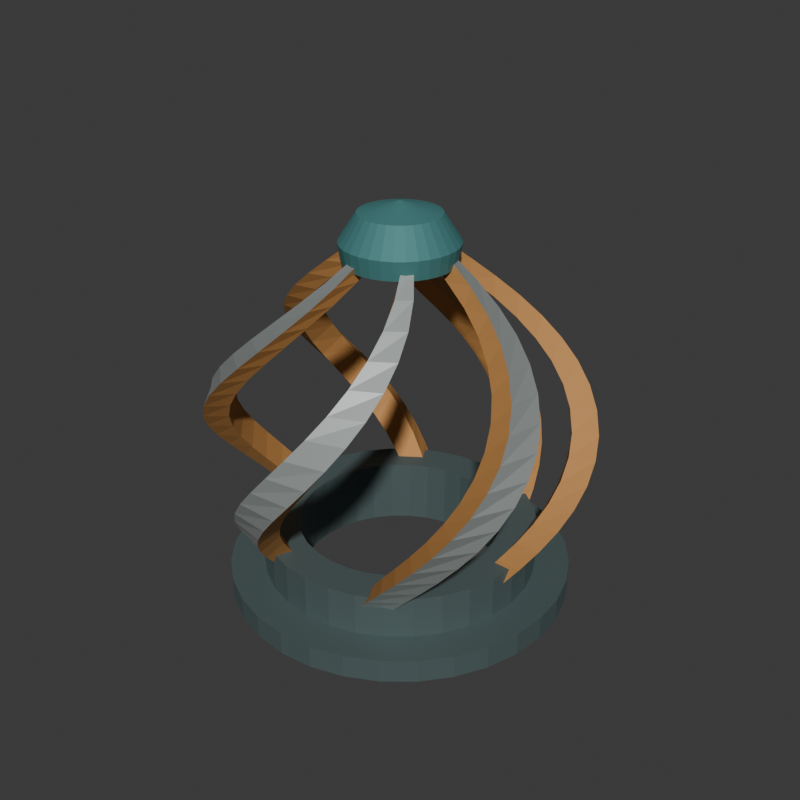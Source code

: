 # Source: source.blend  (saved by Blender 4.3.34; exported with 4.5.12 LTS)
import bpy
from mathutils import Matrix  # noqa: F401  (used for matrix-valued properties, if any)

bpy.ops.wm.read_factory_settings(use_empty=True)
scene = bpy.context.scene
scene.name = 'Scene'

# ---- collections
col_collection = bpy.data.collections.new('Collection'); scene.collection.children.link(col_collection)

# ---- materials (node trees are filled in below, after node groups)
mat_wholeintegralflangeandneckdarksteel = bpy.data.materials.new('WholeIntegralFlangeAndNeckDarkSteel')
mat_wholeintegralflangeandneckdarksteel.diffuse_color = (0.12, 0.17, 0.17, 1.0)
mat_wholesweptcagebladesoxide = bpy.data.materials.new('WholeSweptCageBladesOxide')
mat_wholesweptcagebladesoxide.diffuse_color = (0.52, 0.25, 0.075, 1.0)
mat_wholeouterbladelandssatinsteel = bpy.data.materials.new('WholeOuterBladeLandsSatinSteel')
mat_wholeouterbladelandssatinsteel.diffuse_color = (0.48, 0.52, 0.5, 1.0)
mat_wholeclosednosemutedteal = bpy.data.materials.new('WholeClosedNoseMutedTeal')
mat_wholeclosednosemutedteal.diffuse_color = (0.075, 0.25, 0.25, 1.0)

# ---- material node trees
mat_wholeintegralflangeandneckdarksteel.use_nodes = True; mat_wholeintegralflangeandneckdarksteel.node_tree.nodes.clear()
_N = mat_wholeintegralflangeandneckdarksteel.node_tree.nodes; _L = mat_wholeintegralflangeandneckdarksteel.node_tree.links
n0 = _N.new('ShaderNodeBsdfPrincipled'); n0.name = 'Principled BSDF'; n0.location = (10, 300)
n0.inputs[0].default_value = (0.12, 0.17, 0.17, 1.0)
n0.inputs[1].default_value = 0.51
n0.inputs[2].default_value = 0.68
n1 = _N.new('ShaderNodeOutputMaterial'); n1.name = 'Material Output'; n1.location = (300, 300)
_L.new(n0.outputs[0], n1.inputs[0])
n1.is_active_output = True
mat_wholesweptcagebladesoxide.use_nodes = True; mat_wholesweptcagebladesoxide.node_tree.nodes.clear()
_N = mat_wholesweptcagebladesoxide.node_tree.nodes; _L = mat_wholesweptcagebladesoxide.node_tree.links
n0 = _N.new('ShaderNodeBsdfPrincipled'); n0.name = 'Principled BSDF'; n0.location = (10, 300)
n0.inputs[0].default_value = (0.52, 0.25, 0.075, 1.0)
n0.inputs[1].default_value = 0.28
n0.inputs[2].default_value = 0.71
n1 = _N.new('ShaderNodeOutputMaterial'); n1.name = 'Material Output'; n1.location = (300, 300)
_L.new(n0.outputs[0], n1.inputs[0])
n1.is_active_output = True
mat_wholeouterbladelandssatinsteel.use_nodes = True; mat_wholeouterbladelandssatinsteel.node_tree.nodes.clear()
_N = mat_wholeouterbladelandssatinsteel.node_tree.nodes; _L = mat_wholeouterbladelandssatinsteel.node_tree.links
n0 = _N.new('ShaderNodeBsdfPrincipled'); n0.name = 'Principled BSDF'; n0.location = (10, 300)
n0.inputs[0].default_value = (0.48, 0.52, 0.5, 1.0)
n0.inputs[1].default_value = 0.59
n0.inputs[2].default_value = 0.46
n1 = _N.new('ShaderNodeOutputMaterial'); n1.name = 'Material Output'; n1.location = (300, 300)
_L.new(n0.outputs[0], n1.inputs[0])
n1.is_active_output = True
mat_wholeclosednosemutedteal.use_nodes = True; mat_wholeclosednosemutedteal.node_tree.nodes.clear()
_N = mat_wholeclosednosemutedteal.node_tree.nodes; _L = mat_wholeclosednosemutedteal.node_tree.links
n0 = _N.new('ShaderNodeBsdfPrincipled'); n0.name = 'Principled BSDF'; n0.location = (10, 300)
n0.inputs[0].default_value = (0.075, 0.25, 0.25, 1.0)
n0.inputs[1].default_value = 0.29
n0.inputs[2].default_value = 0.71
n1 = _N.new('ShaderNodeOutputMaterial'); n1.name = 'Material Output'; n1.location = (300, 300)
_L.new(n0.outputs[0], n1.inputs[0])
n1.is_active_output = True

# ---- world
world_world = bpy.data.worlds.new('World'); scene.world = world_world
world_world.use_nodes = True; world_world.node_tree.nodes.clear()
_N = world_world.node_tree.nodes; _L = world_world.node_tree.links
n0 = _N.new('ShaderNodeOutputWorld'); n0.name = 'World Output'; n0.location = (300, 300)
n1 = _N.new('ShaderNodeBackground'); n1.name = 'Background'; n1.location = (10, 300)
n1.inputs[0].default_value = (0.05088, 0.05088, 0.05088, 1.0)
_L.new(n1.outputs[0], n0.inputs[0])
n0.is_active_output = True
world_world.color = (0.05088, 0.05088, 0.05088)
world_world.sun_shadow_jitter_overblur = 0.0

# ---- meshes
me_wholeintegralannularfootflangeandopenneckmesh = bpy.data.meshes.new('WholeIntegralAnnularFootFlangeAndOpenNeckMesh')
me_wholeintegralannularfootflangeandopenneckmesh.from_pydata([(0.65, 0.0, 0.0), (0.6375, 0.1268, 0.0), (0.6005, 0.2487, 0.0), (0.5405, 0.3611, 0.0), (0.4596, 0.4596, 0.0), (0.3611, 0.5405, 0.0), (0.2487, 0.6005, 0.0), (0.1268, 0.6375, 0.0), (3.98e-17, 0.65, 0.0), (-0.1268, 0.6375, 0.0), (-0.2487, 0.6005, 0.0), (-0.3611, 0.5405, 0.0), (-0.4596, 0.4596, 0.0), (-0.5405, 0.3611, 0.0), (-0.6005, 0.2487, 0.0), (-0.6375, 0.1268, 0.0), (-0.65, 7.96e-17, 0.0), (-0.6375, -0.1268, 0.0), (-0.6005, -0.2487, 0.0), (-0.5405, -0.3611, 0.0), (-0.4596, -0.4596, 0.0), (-0.3611, -0.5405, 0.0), (-0.2487, -0.6005, 0.0), (-0.1268, -0.6375, 0.0), (-1.194e-16, -0.65, 0.0), (0.1268, -0.6375, 0.0), (0.2487, -0.6005, 0.0), (0.3611, -0.5405, 0.0), (0.4596, -0.4596, 0.0), (0.5405, -0.3611, 0.0), (0.6005, -0.2487, 0.0), (0.6375, -0.1268, 0.0), (1.1, 0.0, 0.0), (1.079, 0.2146, 0.0), (1.016, 0.421, 0.0), (0.9146, 0.6111, 0.0), (0.7778, 0.7778, 0.0), (0.6111, 0.9146, 0.0), (0.421, 1.016, 0.0), (0.2146, 1.079, 0.0), (6.736e-17, 1.1, 0.0), (-0.2146, 1.079, 0.0), (-0.421, 1.016, 0.0), (-0.6111, 0.9146, 0.0), (-0.7778, 0.7778, 0.0), (-0.9146, 0.6111, 0.0), (-1.016, 0.421, 0.0), (-1.079, 0.2146, 0.0), (-1.1, 1.347e-16, 0.0), (-1.079, -0.2146, 0.0), (-1.016, -0.421, 0.0), (-0.9146, -0.6111, 0.0), (-0.7778, -0.7778, 0.0), (-0.6111, -0.9146, 0.0), (-0.421, -1.016, 0.0), (-0.2146, -1.079, 0.0), (-2.021e-16, -1.1, 0.0), (0.2146, -1.079, 0.0), (0.421, -1.016, 0.0), (0.6111, -0.9146, 0.0), (0.7778, -0.7778, 0.0), (0.9146, -0.6111, 0.0), (1.016, -0.421, 0.0), (1.079, -0.2146, 0.0), (1.1, 0.0, 0.15), (1.079, 0.2146, 0.15), (1.016, 0.421, 0.15), (0.9146, 0.6111, 0.15), (0.7778, 0.7778, 0.15), (0.6111, 0.9146, 0.15), (0.421, 1.016, 0.15), (0.2146, 1.079, 0.15), (6.736e-17, 1.1, 0.15), (-0.2146, 1.079, 0.15), (-0.421, 1.016, 0.15), (-0.6111, 0.9146, 0.15), (-0.7778, 0.7778, 0.15), (-0.9146, 0.6111, 0.15), (-1.016, 0.421, 0.15), (-1.079, 0.2146, 0.15), (-1.1, 1.347e-16, 0.15), (-1.079, -0.2146, 0.15), (-1.016, -0.421, 0.15), (-0.9146, -0.6111, 0.15), (-0.7778, -0.7778, 0.15), (-0.6111, -0.9146, 0.15), (-0.421, -1.016, 0.15), (-0.2146, -1.079, 0.15), (-2.021e-16, -1.1, 0.15), (0.2146, -1.079, 0.15), (0.421, -1.016, 0.15), (0.6111, -0.9146, 0.15), (0.7778, -0.7778, 0.15), (0.9146, -0.6111, 0.15), (1.016, -0.421, 0.15), (1.079, -0.2146, 0.15), (0.88, 0.0, 0.15), (0.8631, 0.1717, 0.15), (0.813, 0.3368, 0.15), (0.7317, 0.4889, 0.15), (0.6223, 0.6223, 0.15), (0.4889, 0.7317, 0.15), (0.3368, 0.813, 0.15), (0.1717, 0.8631, 0.15), (5.388e-17, 0.88, 0.15), (-0.1717, 0.8631, 0.15), (-0.3368, 0.813, 0.15), (-0.4889, 0.7317, 0.15), (-0.6223, 0.6223, 0.15), (-0.7317, 0.4889, 0.15), (-0.813, 0.3368, 0.15), (-0.8631, 0.1717, 0.15), (-0.88, 1.078e-16, 0.15), (-0.8631, -0.1717, 0.15), (-0.813, -0.3368, 0.15), (-0.7317, -0.4889, 0.15), (-0.6223, -0.6223, 0.15), (-0.4889, -0.7317, 0.15), (-0.3368, -0.813, 0.15), (-0.1717, -0.8631, 0.15), (-1.617e-16, -0.88, 0.15), (0.1717, -0.8631, 0.15), (0.3368, -0.813, 0.15), (0.4889, -0.7317, 0.15), (0.6223, -0.6223, 0.15), (0.7317, -0.4889, 0.15), (0.813, -0.3368, 0.15), (0.8631, -0.1717, 0.15), (0.88, 0.0, 0.42), (0.8631, 0.1717, 0.42), (0.813, 0.3368, 0.42), (0.7317, 0.4889, 0.42), (0.6223, 0.6223, 0.42), (0.4889, 0.7317, 0.42), (0.3368, 0.813, 0.42), (0.1717, 0.8631, 0.42), (5.388e-17, 0.88, 0.42), (-0.1717, 0.8631, 0.42), (-0.3368, 0.813, 0.42), (-0.4889, 0.7317, 0.42), (-0.6223, 0.6223, 0.42), (-0.7317, 0.4889, 0.42), (-0.813, 0.3368, 0.42), (-0.8631, 0.1717, 0.42), (-0.88, 1.078e-16, 0.42), (-0.8631, -0.1717, 0.42), (-0.813, -0.3368, 0.42), (-0.7317, -0.4889, 0.42), (-0.6223, -0.6223, 0.42), (-0.4889, -0.7317, 0.42), (-0.3368, -0.813, 0.42), (-0.1717, -0.8631, 0.42), (-1.617e-16, -0.88, 0.42), (0.1717, -0.8631, 0.42), (0.3368, -0.813, 0.42), (0.4889, -0.7317, 0.42), (0.6223, -0.6223, 0.42), (0.7317, -0.4889, 0.42), (0.813, -0.3368, 0.42), (0.8631, -0.1717, 0.42), (0.65, 0.0, 0.42), (0.6375, 0.1268, 0.42), (0.6005, 0.2487, 0.42), (0.5405, 0.3611, 0.42), (0.4596, 0.4596, 0.42), (0.3611, 0.5405, 0.42), (0.2487, 0.6005, 0.42), (0.1268, 0.6375, 0.42), (3.98e-17, 0.65, 0.42), (-0.1268, 0.6375, 0.42), (-0.2487, 0.6005, 0.42), (-0.3611, 0.5405, 0.42), (-0.4596, 0.4596, 0.42), (-0.5405, 0.3611, 0.42), (-0.6005, 0.2487, 0.42), (-0.6375, 0.1268, 0.42), (-0.65, 7.96e-17, 0.42), (-0.6375, -0.1268, 0.42), (-0.6005, -0.2487, 0.42), (-0.5405, -0.3611, 0.42), (-0.4596, -0.4596, 0.42), (-0.3611, -0.5405, 0.42), (-0.2487, -0.6005, 0.42), (-0.1268, -0.6375, 0.42), (-1.194e-16, -0.65, 0.42), (0.1268, -0.6375, 0.42), (0.2487, -0.6005, 0.42), (0.3611, -0.5405, 0.42), (0.4596, -0.4596, 0.42), (0.5405, -0.3611, 0.42), (0.6005, -0.2487, 0.42), (0.6375, -0.1268, 0.42)], [], [(0, 33, 32), (0, 1, 33), (1, 34, 33), (1, 2, 34), (2, 35, 34), (2, 3, 35), (3, 36, 35), (3, 4, 36), (4, 37, 36), (4, 5, 37), (5, 38, 37), (5, 6, 38), (6, 39, 38), (6, 7, 39), (7, 40, 39), (7, 8, 40), (8, 41, 40), (8, 9, 41), (9, 42, 41), (9, 10, 42), (10, 43, 42), (10, 11, 43), (11, 44, 43), (11, 12, 44), (12, 45, 44), (12, 13, 45), (13, 46, 45), (13, 14, 46), (14, 47, 46), (14, 15, 47), (15, 48, 47), (15, 16, 48), (16, 49, 48), (16, 17, 49), (17, 50, 49), (17, 18, 50), (18, 51, 50), (18, 19, 51), (19, 52, 51), (19, 20, 52), (20, 53, 52), (20, 21, 53), (21, 54, 53), (21, 22, 54), (22, 55, 54), (22, 23, 55), (23, 56, 55), (23, 24, 56), (24, 57, 56), (24, 25, 57), (25, 58, 57), (25, 26, 58), (26, 59, 58), (26, 27, 59), (27, 60, 59), (27, 28, 60), (28, 61, 60), (28, 29, 61), (29, 62, 61), (29, 30, 62), (30, 63, 62), (30, 31, 63), (31, 32, 63), (31, 0, 32), (32, 65, 64), (32, 33, 65), (33, 66, 65), (33, 34, 66), (34, 67, 66), (34, 35, 67), (35, 68, 67), (35, 36, 68), (36, 69, 68), (36, 37, 69), (37, 70, 69), (37, 38, 70), (38, 71, 70), (38, 39, 71), (39, 72, 71), (39, 40, 72), (40, 73, 72), (40, 41, 73), (41, 74, 73), (41, 42, 74), (42, 75, 74), (42, 43, 75), (43, 76, 75), (43, 44, 76), (44, 77, 76), (44, 45, 77), (45, 78, 77), (45, 46, 78), (46, 79, 78), (46, 47, 79), (47, 80, 79), (47, 48, 80), (48, 81, 80), (48, 49, 81), (49, 82, 81), (49, 50, 82), (50, 83, 82), (50, 51, 83), (51, 84, 83), (51, 52, 84), (52, 85, 84), (52, 53, 85), (53, 86, 85), (53, 54, 86), (54, 87, 86), (54, 55, 87), (55, 88, 87), (55, 56, 88), (56, 89, 88), (56, 57, 89), (57, 90, 89), (57, 58, 90), (58, 91, 90), (58, 59, 91), (59, 92, 91), (59, 60, 92), (60, 93, 92), (60, 61, 93), (61, 94, 93), (61, 62, 94), (62, 95, 94), (62, 63, 95), (63, 64, 95), (63, 32, 64), (64, 97, 96), (64, 65, 97), (65, 98, 97), (65, 66, 98), (66, 99, 98), (66, 67, 99), (67, 100, 99), (67, 68, 100), (68, 101, 100), (68, 69, 101), (69, 102, 101), (69, 70, 102), (70, 103, 102), (70, 71, 103), (71, 104, 103), (71, 72, 104), (72, 105, 104), (72, 73, 105), (73, 106, 105), (73, 74, 106), (74, 107, 106), (74, 75, 107), (75, 108, 107), (75, 76, 108), (76, 109, 108), (76, 77, 109), (77, 110, 109), (77, 78, 110), (78, 111, 110), (78, 79, 111), (79, 112, 111), (79, 80, 112), (80, 113, 112), (80, 81, 113), (81, 114, 113), (81, 82, 114), (82, 115, 114), (82, 83, 115), (83, 116, 115), (83, 84, 116), (84, 117, 116), (84, 85, 117), (85, 118, 117), (85, 86, 118), (86, 119, 118), (86, 87, 119), (87, 120, 119), (87, 88, 120), (88, 121, 120), (88, 89, 121), (89, 122, 121), (89, 90, 122), (90, 123, 122), (90, 91, 123), (91, 124, 123), (91, 92, 124), (92, 125, 124), (92, 93, 125), (93, 126, 125), (93, 94, 126), (94, 127, 126), (94, 95, 127), (95, 96, 127), (95, 64, 96), (96, 129, 128), (96, 97, 129), (97, 130, 129), (97, 98, 130), (98, 131, 130), (98, 99, 131), (99, 132, 131), (99, 100, 132), (100, 133, 132), (100, 101, 133), (101, 134, 133), (101, 102, 134), (102, 135, 134), (102, 103, 135), (103, 136, 135), (103, 104, 136), (104, 137, 136), (104, 105, 137), (105, 138, 137), (105, 106, 138), (106, 139, 138), (106, 107, 139), (107, 140, 139), (107, 108, 140), (108, 141, 140), (108, 109, 141), (109, 142, 141), (109, 110, 142), (110, 143, 142), (110, 111, 143), (111, 144, 143), (111, 112, 144), (112, 145, 144), (112, 113, 145), (113, 146, 145), (113, 114, 146), (114, 147, 146), (114, 115, 147), (115, 148, 147), (115, 116, 148), (116, 149, 148), (116, 117, 149), (117, 150, 149), (117, 118, 150), (118, 151, 150), (118, 119, 151), (119, 152, 151), (119, 120, 152), (120, 153, 152), (120, 121, 153), (121, 154, 153), (121, 122, 154), (122, 155, 154), (122, 123, 155), (123, 156, 155), (123, 124, 156), (124, 157, 156), (124, 125, 157), (125, 158, 157), (125, 126, 158), (126, 159, 158), (126, 127, 159), (127, 128, 159), (127, 96, 128), (128, 161, 160), (128, 129, 161), (129, 162, 161), (129, 130, 162), (130, 163, 162), (130, 131, 163), (131, 164, 163), (131, 132, 164), (132, 165, 164), (132, 133, 165), (133, 166, 165), (133, 134, 166), (134, 167, 166), (134, 135, 167), (135, 168, 167), (135, 136, 168), (136, 169, 168), (136, 137, 169), (137, 170, 169), (137, 138, 170), (138, 171, 170), (138, 139, 171), (139, 172, 171), (139, 140, 172), (140, 173, 172), (140, 141, 173), (141, 174, 173), (141, 142, 174), (142, 175, 174), (142, 143, 175), (143, 176, 175), (143, 144, 176), (144, 177, 176), (144, 145, 177), (145, 178, 177), (145, 146, 178), (146, 179, 178), (146, 147, 179), (147, 180, 179), (147, 148, 180), (148, 181, 180), (148, 149, 181), (149, 182, 181), (149, 150, 182), (150, 183, 182), (150, 151, 183), (151, 184, 183), (151, 152, 184), (152, 185, 184), (152, 153, 185), (153, 186, 185), (153, 154, 186), (154, 187, 186), (154, 155, 187), (155, 188, 187), (155, 156, 188), (156, 189, 188), (156, 157, 189), (157, 190, 189), (157, 158, 190), (158, 191, 190), (158, 159, 191), (159, 160, 191), (159, 128, 160), (160, 1, 0), (160, 161, 1), (161, 2, 1), (161, 162, 2), (162, 3, 2), (162, 163, 3), (163, 4, 3), (163, 164, 4), (164, 5, 4), (164, 165, 5), (165, 6, 5), (165, 166, 6), (166, 7, 6), (166, 167, 7), (167, 8, 7), (167, 168, 8), (168, 9, 8), (168, 169, 9), (169, 10, 9), (169, 170, 10), (170, 11, 10), (170, 171, 11), (171, 12, 11), (171, 172, 12), (172, 13, 12), (172, 173, 13), (173, 14, 13), (173, 174, 14), (174, 15, 14), (174, 175, 15), (175, 16, 15), (175, 176, 16), (176, 17, 16), (176, 177, 17), (177, 18, 17), (177, 178, 18), (178, 19, 18), (178, 179, 19), (179, 20, 19), (179, 180, 20), (180, 21, 20), (180, 181, 21), (181, 22, 21), (181, 182, 22), (182, 23, 22), (182, 183, 23), (183, 24, 23), (183, 184, 24), (184, 25, 24), (184, 185, 25), (185, 26, 25), (185, 186, 26), (186, 27, 26), (186, 187, 27), (187, 28, 27), (187, 188, 28), (188, 29, 28), (188, 189, 29), (189, 30, 29), (189, 190, 30), (190, 31, 30), (190, 191, 31), (191, 0, 31), (191, 160, 0)])
me_wholeintegralannularfootflangeandopenneckmesh.materials.append(mat_wholeintegralflangeandneckdarksteel)
me_wholeintegralannularfootflangeandopenneckmesh.materials.append(mat_wholesweptcagebladesoxide)
me_wholeintegralannularfootflangeandopenneckmesh.materials.append(mat_wholeouterbladelandssatinsteel)
me_wholeintegralannularfootflangeandopenneckmesh.materials.append(mat_wholeclosednosemutedteal)
me_wholeintegralannularfootflangeandopenneckmesh.update()
me_wholehelicallysweptcageblade0mesh = bpy.data.meshes.new('WholeHelicallySweptCageBlade0Mesh')
me_wholehelicallysweptcageblade0mesh.from_pydata([(0.6958, -0.07684, 0.32), (0.8548, -0.09441, 0.32), (0.8548, 0.09441, 0.32), (0.6958, 0.07684, 0.32), (0.783, -0.02007, 0.4387), (0.943, -0.02417, 0.4387), (0.9255, 0.1822, 0.4387), (0.7686, 0.1513, 0.4387), (0.8606, 0.05062, 0.5575), (1.02, 0.06001, 0.5575), (0.9827, 0.2812, 0.5575), (0.8288, 0.2372, 0.5575), (0.9226, 0.133, 0.6762), (1.081, 0.1558, 0.6762), (1.021, 0.3879, 0.6762), (0.8713, 0.3311, 0.6762), (0.9638, 0.2231, 0.795), (1.12, 0.2592, 0.795), (1.036, 0.4973, 0.795), (0.8919, 0.4281, 0.795), (0.9804, 0.3161, 0.9137), (1.133, 0.3652, 0.9137), (1.026, 0.6036, 0.9137), (0.8878, 0.5224, 0.9137), (0.9703, 0.406, 1.033), (1.118, 0.4677, 1.033), (0.9889, 0.7004, 1.033), (0.8583, 0.6079, 1.033), (0.933, 0.4865, 1.151), (1.075, 0.5605, 1.151), (0.9267, 0.7815, 1.151), (0.8044, 0.6784, 1.151), (0.8699, 0.5515, 1.27), (1.005, 0.6371, 1.27), (0.8418, 0.8411, 1.27), (0.7286, 0.728, 1.27), (0.7843, 0.5954, 1.389), (0.9117, 0.6922, 1.389), (0.7387, 0.8745, 1.389), (0.6354, 0.7523, 1.389), (0.6809, 0.614, 1.508), (0.7997, 0.7211, 1.508), (0.6231, 0.8783, 1.508), (0.5305, 0.7478, 1.508), (0.5658, 0.6041, 1.626), (0.6751, 0.7208, 1.626), (0.5016, 0.8508, 1.626), (0.4203, 0.713, 1.626), (0.4457, 0.5645, 1.745), (0.5448, 0.6901, 1.745), (0.3811, 0.7924, 1.745), (0.3118, 0.6482, 1.745), (0.3278, 0.4961, 1.864), (0.416, 0.6296, 1.864), (0.2686, 0.7052, 1.864), (0.2116, 0.5557, 1.864), (0.219, 0.4013, 1.982), (0.2956, 0.5417, 1.982), (0.1703, 0.5932, 1.982), (0.1261, 0.4394, 1.982), (0.1254, 0.2844, 2.101), (0.1899, 0.4308, 2.101), (0.09131, 0.4619, 2.101), (0.06028, 0.3049, 2.101), (0.05197, 0.1513, 2.22), (0.1039, 0.3027, 2.22), (0.03538, 0.318, 2.22), (0.01769, 0.159, 2.22)], [], [(0, 2, 1), (0, 3, 2), (64, 65, 66), (64, 66, 67), (0, 1, 5), (0, 5, 4), (1, 2, 6), (1, 6, 5), (2, 3, 7), (2, 7, 6), (3, 0, 4), (3, 4, 7), (4, 5, 9), (4, 9, 8), (5, 6, 10), (5, 10, 9), (6, 7, 11), (6, 11, 10), (7, 4, 8), (7, 8, 11), (8, 9, 13), (8, 13, 12), (9, 10, 14), (9, 14, 13), (10, 11, 15), (10, 15, 14), (11, 8, 12), (11, 12, 15), (12, 13, 17), (12, 17, 16), (13, 14, 18), (13, 18, 17), (14, 15, 19), (14, 19, 18), (15, 12, 16), (15, 16, 19), (16, 17, 21), (16, 21, 20), (17, 18, 22), (17, 22, 21), (18, 19, 23), (18, 23, 22), (19, 16, 20), (19, 20, 23), (20, 21, 25), (20, 25, 24), (21, 22, 26), (21, 26, 25), (22, 23, 27), (22, 27, 26), (23, 20, 24), (23, 24, 27), (24, 25, 29), (24, 29, 28), (25, 26, 30), (25, 30, 29), (26, 27, 31), (26, 31, 30), (27, 24, 28), (27, 28, 31), (28, 29, 33), (28, 33, 32), (29, 30, 34), (29, 34, 33), (30, 31, 35), (30, 35, 34), (31, 28, 32), (31, 32, 35), (32, 33, 37), (32, 37, 36), (33, 34, 38), (33, 38, 37), (34, 35, 39), (34, 39, 38), (35, 32, 36), (35, 36, 39), (36, 37, 41), (36, 41, 40), (37, 38, 42), (37, 42, 41), (38, 39, 43), (38, 43, 42), (39, 36, 40), (39, 40, 43), (40, 41, 45), (40, 45, 44), (41, 42, 46), (41, 46, 45), (42, 43, 47), (42, 47, 46), (43, 40, 44), (43, 44, 47), (44, 45, 49), (44, 49, 48), (45, 46, 50), (45, 50, 49), (46, 47, 51), (46, 51, 50), (47, 44, 48), (47, 48, 51), (48, 49, 53), (48, 53, 52), (49, 50, 54), (49, 54, 53), (50, 51, 55), (50, 55, 54), (51, 48, 52), (51, 52, 55), (52, 53, 57), (52, 57, 56), (53, 54, 58), (53, 58, 57), (54, 55, 59), (54, 59, 58), (55, 52, 56), (55, 56, 59), (56, 57, 61), (56, 61, 60), (57, 58, 62), (57, 62, 61), (58, 59, 63), (58, 63, 62), (59, 56, 60), (59, 60, 63), (60, 61, 65), (60, 65, 64), (61, 62, 66), (61, 66, 65), (62, 63, 67), (62, 67, 66), (63, 60, 64), (63, 64, 67)])
me_wholehelicallysweptcageblade0mesh.polygons.foreach_set('material_index', [1, 1, 1, 1, 1, 1, 2, 2, 1, 1, 1, 1, 1, 1, 2, 2, 1, 1, 1, 1, 1, 1, 2, 2, 1, 1, 1, 1, 1, 1, 2, 2, 1, 1, 1, 1, 1, 1, 2, 2, 1, 1, 1, 1, 1, 1, 2, 2, 1, 1, 1, 1, 1, 1, 2, 2, 1, 1, 1, 1, 1, 1, 2, 2, 1, 1, 1, 1, 1, 1, 2, 2, 1, 1, 1, 1, 1, 1, 2, 2, 1, 1, 1, 1, 1, 1, 2, 2, 1, 1, 1, 1, 1, 1, 2, 2, 1, 1, 1, 1, 1, 1, 2, 2, 1, 1, 1, 1, 1, 1, 2, 2, 1, 1, 1, 1, 1, 1, 2, 2, 1, 1, 1, 1, 1, 1, 2, 2, 1, 1, 1, 1])
me_wholehelicallysweptcageblade0mesh.materials.append(mat_wholeintegralflangeandneckdarksteel)
me_wholehelicallysweptcageblade0mesh.materials.append(mat_wholesweptcagebladesoxide)
me_wholehelicallysweptcageblade0mesh.materials.append(mat_wholeouterbladelandssatinsteel)
me_wholehelicallysweptcageblade0mesh.materials.append(mat_wholeclosednosemutedteal)
me_wholehelicallysweptcageblade0mesh.update()
me_wholehelicallysweptcageblade1mesh = bpy.data.meshes.new('WholeHelicallySweptCageBlade1Mesh')
me_wholehelicallysweptcageblade1mesh.from_pydata([(0.4144, 0.5641, 0.32), (0.5092, 0.6931, 0.32), (0.3456, 0.7875, 0.32), (0.2813, 0.641, 0.32), (0.4089, 0.6681, 0.4387), (0.4924, 0.8046, 0.4387), (0.305, 0.8926, 0.4387), (0.2532, 0.7412, 0.4387), (0.3865, 0.7706, 0.5575), (0.4582, 0.9137, 0.5575), (0.2478, 0.9916, 0.5575), (0.209, 0.8364, 0.5575), (0.3461, 0.8654, 0.6762), (0.4056, 1.014, 0.6762), (0.1745, 1.078, 0.6762), (0.1489, 0.9201, 0.6762), (0.2887, 0.9462, 0.795), (0.3353, 1.099, 0.795), (0.08737, 1.146, 0.795), (0.07521, 0.9864, 0.795), (0.2165, 1.007, 0.9137), (0.2501, 1.164, 0.9137), (-0.00985, 1.19, 0.9137), (-0.008526, 1.03, 0.9137), (0.1336, 1.043, 1.033), (0.1539, 1.202, 1.033), (-0.1121, 1.207, 1.033), (-0.09731, 1.047, 1.033), (0.0452, 1.051, 1.151), (0.05208, 1.211, 1.151), (-0.2135, 1.193, 1.151), (-0.1853, 1.036, 1.151), (-0.04263, 1.029, 1.27), (-0.04925, 1.189, 1.27), (-0.3075, 1.15, 1.27), (-0.2662, 0.995, 1.27), (-0.1235, 0.9769, 1.389), (-0.1436, 1.136, 1.389), (-0.388, 1.077, 1.389), (-0.3337, 0.9264, 1.389), (-0.1913, 0.8967, 1.508), (-0.2246, 1.053, 1.508), (-0.449, 0.9787, 1.508), (-0.3823, 0.8333, 1.508), (-0.2403, 0.792, 1.626), (-0.2867, 0.9451, 1.626), (-0.486, 0.8598, 1.626), (-0.4073, 0.7205, 1.626), (-0.2661, 0.6682, 1.745), (-0.3252, 0.8169, 1.745), (-0.4957, 0.7262, 1.745), (-0.4055, 0.5941, 1.745), (-0.2657, 0.5319, 1.864), (-0.3372, 0.6751, 1.864), (-0.4764, 0.5852, 1.864), (-0.3754, 0.4611, 1.864), (-0.238, 0.3903, 1.982), (-0.3213, 0.5269, 1.982), (-0.4286, 0.444, 1.982), (-0.3174, 0.3289, 1.982), (-0.1836, 0.2508, 2.101), (-0.2781, 0.3799, 2.101), (-0.3543, 0.31, 2.101), (-0.2339, 0.2047, 2.101), (-0.1051, 0.1207, 2.22), (-0.2101, 0.2413, 2.22), (-0.2577, 0.1897, 2.22), (-0.1289, 0.09483, 2.22)], [], [(0, 2, 1), (0, 3, 2), (64, 65, 66), (64, 66, 67), (0, 1, 5), (0, 5, 4), (1, 2, 6), (1, 6, 5), (2, 3, 7), (2, 7, 6), (3, 0, 4), (3, 4, 7), (4, 5, 9), (4, 9, 8), (5, 6, 10), (5, 10, 9), (6, 7, 11), (6, 11, 10), (7, 4, 8), (7, 8, 11), (8, 9, 13), (8, 13, 12), (9, 10, 14), (9, 14, 13), (10, 11, 15), (10, 15, 14), (11, 8, 12), (11, 12, 15), (12, 13, 17), (12, 17, 16), (13, 14, 18), (13, 18, 17), (14, 15, 19), (14, 19, 18), (15, 12, 16), (15, 16, 19), (16, 17, 21), (16, 21, 20), (17, 18, 22), (17, 22, 21), (18, 19, 23), (18, 23, 22), (19, 16, 20), (19, 20, 23), (20, 21, 25), (20, 25, 24), (21, 22, 26), (21, 26, 25), (22, 23, 27), (22, 27, 26), (23, 20, 24), (23, 24, 27), (24, 25, 29), (24, 29, 28), (25, 26, 30), (25, 30, 29), (26, 27, 31), (26, 31, 30), (27, 24, 28), (27, 28, 31), (28, 29, 33), (28, 33, 32), (29, 30, 34), (29, 34, 33), (30, 31, 35), (30, 35, 34), (31, 28, 32), (31, 32, 35), (32, 33, 37), (32, 37, 36), (33, 34, 38), (33, 38, 37), (34, 35, 39), (34, 39, 38), (35, 32, 36), (35, 36, 39), (36, 37, 41), (36, 41, 40), (37, 38, 42), (37, 42, 41), (38, 39, 43), (38, 43, 42), (39, 36, 40), (39, 40, 43), (40, 41, 45), (40, 45, 44), (41, 42, 46), (41, 46, 45), (42, 43, 47), (42, 47, 46), (43, 40, 44), (43, 44, 47), (44, 45, 49), (44, 49, 48), (45, 46, 50), (45, 50, 49), (46, 47, 51), (46, 51, 50), (47, 44, 48), (47, 48, 51), (48, 49, 53), (48, 53, 52), (49, 50, 54), (49, 54, 53), (50, 51, 55), (50, 55, 54), (51, 48, 52), (51, 52, 55), (52, 53, 57), (52, 57, 56), (53, 54, 58), (53, 58, 57), (54, 55, 59), (54, 59, 58), (55, 52, 56), (55, 56, 59), (56, 57, 61), (56, 61, 60), (57, 58, 62), (57, 62, 61), (58, 59, 63), (58, 63, 62), (59, 56, 60), (59, 60, 63), (60, 61, 65), (60, 65, 64), (61, 62, 66), (61, 66, 65), (62, 63, 67), (62, 67, 66), (63, 60, 64), (63, 64, 67)])
me_wholehelicallysweptcageblade1mesh.polygons.foreach_set('material_index', [1, 1, 1, 1, 1, 1, 2, 2, 1, 1, 1, 1, 1, 1, 2, 2, 1, 1, 1, 1, 1, 1, 2, 2, 1, 1, 1, 1, 1, 1, 2, 2, 1, 1, 1, 1, 1, 1, 2, 2, 1, 1, 1, 1, 1, 1, 2, 2, 1, 1, 1, 1, 1, 1, 2, 2, 1, 1, 1, 1, 1, 1, 2, 2, 1, 1, 1, 1, 1, 1, 2, 2, 1, 1, 1, 1, 1, 1, 2, 2, 1, 1, 1, 1, 1, 1, 2, 2, 1, 1, 1, 1, 1, 1, 2, 2, 1, 1, 1, 1, 1, 1, 2, 2, 1, 1, 1, 1, 1, 1, 2, 2, 1, 1, 1, 1, 1, 1, 2, 2, 1, 1, 1, 1, 1, 1, 2, 2, 1, 1, 1, 1])
me_wholehelicallysweptcageblade1mesh.materials.append(mat_wholeintegralflangeandneckdarksteel)
me_wholehelicallysweptcageblade1mesh.materials.append(mat_wholesweptcagebladesoxide)
me_wholehelicallysweptcageblade1mesh.materials.append(mat_wholeouterbladelandssatinsteel)
me_wholehelicallysweptcageblade1mesh.materials.append(mat_wholeclosednosemutedteal)
me_wholehelicallysweptcageblade1mesh.update()
me_wholehelicallysweptcageblade2mesh = bpy.data.meshes.new('WholeHelicallySweptCageBlade2Mesh')
me_wholehelicallysweptcageblade2mesh.from_pydata([(-0.2813, 0.641, 0.32), (-0.3456, 0.7875, 0.32), (-0.5092, 0.6931, 0.32), (-0.4144, 0.5641, 0.32), (-0.3741, 0.6882, 0.4387), (-0.4506, 0.8287, 0.4387), (-0.6206, 0.7104, 0.4387), (-0.5153, 0.5899, 0.4387), (-0.4741, 0.72, 0.5575), (-0.5621, 0.8536, 0.5575), (-0.7349, 0.7104, 0.5575), (-0.6198, 0.5992, 0.5575), (-0.5764, 0.7325, 0.6762), (-0.6754, 0.8582, 0.6762), (-0.8464, 0.6902, 0.6762), (-0.7224, 0.589, 0.6762), (-0.6751, 0.7231, 0.795), (-0.7843, 0.84, 0.795), (-0.9487, 0.6486, 0.795), (-0.8166, 0.5583, 0.795), (-0.764, 0.691, 0.9137), (-0.8826, 0.7984, 0.9137), (-1.036, 0.5865, 0.9137), (-0.8964, 0.5077, 0.9137), (-0.8367, 0.6373, 1.033), (-0.964, 0.7343, 1.033), (-1.101, 0.5062, 1.033), (-0.9557, 0.4394, 1.033), (-0.8878, 0.5648, 1.151), (-1.023, 0.6507, 1.151), (-1.14, 0.4118, 1.151), (-0.9897, 0.3574, 1.151), (-0.9126, 0.4776, 1.27), (-1.054, 0.5518, 1.27), (-1.149, 0.3085, 1.27), (-0.9948, 0.267, 1.27), (-0.9078, 0.3815, 1.389), (-1.055, 0.4435, 1.389), (-1.127, 0.2025, 1.389), (-0.9692, 0.1742, 1.389), (-0.8722, 0.2827, 1.508), (-1.024, 0.332, 1.508), (-1.072, 0.1005, 1.508), (-0.9128, 0.08555, 1.508), (-0.806, 0.1879, 1.626), (-0.9618, 0.2243, 1.626), (-0.9876, 0.00896, 1.626), (-0.8276, 0.007509, 1.626), (-0.7117, 0.1037, 1.745), (-0.8701, 0.1268, 1.745), (-0.8768, -0.06615, 1.745), (-0.7172, -0.05411, 1.745), (-0.5935, 0.03585, 1.864), (-0.7532, 0.04549, 1.864), (-0.745, -0.12, 1.864), (-0.587, -0.09454, 1.864), (-0.457, -0.01099, 1.982), (-0.6169, -0.01484, 1.982), (-0.5988, -0.1491, 1.982), (-0.4436, -0.1105, 1.982), (-0.309, -0.03363, 2.101), (-0.468, -0.05095, 2.101), (-0.4456, -0.1519, 2.101), (-0.2942, -0.1003, 2.101), (-0.157, -0.03066, 2.22), (-0.3141, -0.06132, 2.22), (-0.2931, -0.1284, 2.22), (-0.1466, -0.06419, 2.22)], [], [(0, 2, 1), (0, 3, 2), (64, 65, 66), (64, 66, 67), (0, 1, 5), (0, 5, 4), (1, 2, 6), (1, 6, 5), (2, 3, 7), (2, 7, 6), (3, 0, 4), (3, 4, 7), (4, 5, 9), (4, 9, 8), (5, 6, 10), (5, 10, 9), (6, 7, 11), (6, 11, 10), (7, 4, 8), (7, 8, 11), (8, 9, 13), (8, 13, 12), (9, 10, 14), (9, 14, 13), (10, 11, 15), (10, 15, 14), (11, 8, 12), (11, 12, 15), (12, 13, 17), (12, 17, 16), (13, 14, 18), (13, 18, 17), (14, 15, 19), (14, 19, 18), (15, 12, 16), (15, 16, 19), (16, 17, 21), (16, 21, 20), (17, 18, 22), (17, 22, 21), (18, 19, 23), (18, 23, 22), (19, 16, 20), (19, 20, 23), (20, 21, 25), (20, 25, 24), (21, 22, 26), (21, 26, 25), (22, 23, 27), (22, 27, 26), (23, 20, 24), (23, 24, 27), (24, 25, 29), (24, 29, 28), (25, 26, 30), (25, 30, 29), (26, 27, 31), (26, 31, 30), (27, 24, 28), (27, 28, 31), (28, 29, 33), (28, 33, 32), (29, 30, 34), (29, 34, 33), (30, 31, 35), (30, 35, 34), (31, 28, 32), (31, 32, 35), (32, 33, 37), (32, 37, 36), (33, 34, 38), (33, 38, 37), (34, 35, 39), (34, 39, 38), (35, 32, 36), (35, 36, 39), (36, 37, 41), (36, 41, 40), (37, 38, 42), (37, 42, 41), (38, 39, 43), (38, 43, 42), (39, 36, 40), (39, 40, 43), (40, 41, 45), (40, 45, 44), (41, 42, 46), (41, 46, 45), (42, 43, 47), (42, 47, 46), (43, 40, 44), (43, 44, 47), (44, 45, 49), (44, 49, 48), (45, 46, 50), (45, 50, 49), (46, 47, 51), (46, 51, 50), (47, 44, 48), (47, 48, 51), (48, 49, 53), (48, 53, 52), (49, 50, 54), (49, 54, 53), (50, 51, 55), (50, 55, 54), (51, 48, 52), (51, 52, 55), (52, 53, 57), (52, 57, 56), (53, 54, 58), (53, 58, 57), (54, 55, 59), (54, 59, 58), (55, 52, 56), (55, 56, 59), (56, 57, 61), (56, 61, 60), (57, 58, 62), (57, 62, 61), (58, 59, 63), (58, 63, 62), (59, 56, 60), (59, 60, 63), (60, 61, 65), (60, 65, 64), (61, 62, 66), (61, 66, 65), (62, 63, 67), (62, 67, 66), (63, 60, 64), (63, 64, 67)])
me_wholehelicallysweptcageblade2mesh.polygons.foreach_set('material_index', [1, 1, 1, 1, 1, 1, 2, 2, 1, 1, 1, 1, 1, 1, 2, 2, 1, 1, 1, 1, 1, 1, 2, 2, 1, 1, 1, 1, 1, 1, 2, 2, 1, 1, 1, 1, 1, 1, 2, 2, 1, 1, 1, 1, 1, 1, 2, 2, 1, 1, 1, 1, 1, 1, 2, 2, 1, 1, 1, 1, 1, 1, 2, 2, 1, 1, 1, 1, 1, 1, 2, 2, 1, 1, 1, 1, 1, 1, 2, 2, 1, 1, 1, 1, 1, 1, 2, 2, 1, 1, 1, 1, 1, 1, 2, 2, 1, 1, 1, 1, 1, 1, 2, 2, 1, 1, 1, 1, 1, 1, 2, 2, 1, 1, 1, 1, 1, 1, 2, 2, 1, 1, 1, 1, 1, 1, 2, 2, 1, 1, 1, 1])
me_wholehelicallysweptcageblade2mesh.materials.append(mat_wholeintegralflangeandneckdarksteel)
me_wholehelicallysweptcageblade2mesh.materials.append(mat_wholesweptcagebladesoxide)
me_wholehelicallysweptcageblade2mesh.materials.append(mat_wholeouterbladelandssatinsteel)
me_wholehelicallysweptcageblade2mesh.materials.append(mat_wholeclosednosemutedteal)
me_wholehelicallysweptcageblade2mesh.update()
me_wholehelicallysweptcageblade3mesh = bpy.data.meshes.new('WholeHelicallySweptCageBlade3Mesh')
me_wholehelicallysweptcageblade3mesh.from_pydata([(-0.6958, 0.07684, 0.32), (-0.8548, 0.09441, 0.32), (-0.8548, -0.09441, 0.32), (-0.6958, -0.07684, 0.32), (-0.783, 0.02007, 0.4387), (-0.943, 0.02417, 0.4387), (-0.9255, -0.1822, 0.4387), (-0.7686, -0.1513, 0.4387), (-0.8606, -0.05062, 0.5575), (-1.02, -0.06001, 0.5575), (-0.9827, -0.2812, 0.5575), (-0.8288, -0.2372, 0.5575), (-0.9226, -0.133, 0.6762), (-1.081, -0.1558, 0.6762), (-1.021, -0.3879, 0.6762), (-0.8713, -0.3311, 0.6762), (-0.9638, -0.2231, 0.795), (-1.12, -0.2592, 0.795), (-1.036, -0.4973, 0.795), (-0.8919, -0.4281, 0.795), (-0.9804, -0.3161, 0.9137), (-1.133, -0.3652, 0.9137), (-1.026, -0.6036, 0.9137), (-0.8878, -0.5224, 0.9137), (-0.9703, -0.406, 1.033), (-1.118, -0.4677, 1.033), (-0.9889, -0.7004, 1.033), (-0.8583, -0.6079, 1.033), (-0.933, -0.4865, 1.151), (-1.075, -0.5605, 1.151), (-0.9267, -0.7815, 1.151), (-0.8044, -0.6784, 1.151), (-0.8699, -0.5515, 1.27), (-1.005, -0.6371, 1.27), (-0.8418, -0.8411, 1.27), (-0.7286, -0.728, 1.27), (-0.7843, -0.5954, 1.389), (-0.9117, -0.6922, 1.389), (-0.7387, -0.8745, 1.389), (-0.6354, -0.7523, 1.389), (-0.6809, -0.614, 1.508), (-0.7997, -0.7211, 1.508), (-0.6231, -0.8783, 1.508), (-0.5305, -0.7478, 1.508), (-0.5658, -0.6041, 1.626), (-0.6751, -0.7208, 1.626), (-0.5016, -0.8508, 1.626), (-0.4203, -0.713, 1.626), (-0.4457, -0.5645, 1.745), (-0.5448, -0.6901, 1.745), (-0.3811, -0.7924, 1.745), (-0.3118, -0.6482, 1.745), (-0.3278, -0.4961, 1.864), (-0.416, -0.6296, 1.864), (-0.2686, -0.7052, 1.864), (-0.2116, -0.5557, 1.864), (-0.219, -0.4013, 1.982), (-0.2956, -0.5417, 1.982), (-0.1703, -0.5932, 1.982), (-0.1261, -0.4394, 1.982), (-0.1254, -0.2844, 2.101), (-0.1899, -0.4308, 2.101), (-0.09131, -0.4619, 2.101), (-0.06028, -0.3049, 2.101), (-0.05197, -0.1513, 2.22), (-0.1039, -0.3027, 2.22), (-0.03538, -0.318, 2.22), (-0.01769, -0.159, 2.22)], [], [(0, 2, 1), (0, 3, 2), (64, 65, 66), (64, 66, 67), (0, 1, 5), (0, 5, 4), (1, 2, 6), (1, 6, 5), (2, 3, 7), (2, 7, 6), (3, 0, 4), (3, 4, 7), (4, 5, 9), (4, 9, 8), (5, 6, 10), (5, 10, 9), (6, 7, 11), (6, 11, 10), (7, 4, 8), (7, 8, 11), (8, 9, 13), (8, 13, 12), (9, 10, 14), (9, 14, 13), (10, 11, 15), (10, 15, 14), (11, 8, 12), (11, 12, 15), (12, 13, 17), (12, 17, 16), (13, 14, 18), (13, 18, 17), (14, 15, 19), (14, 19, 18), (15, 12, 16), (15, 16, 19), (16, 17, 21), (16, 21, 20), (17, 18, 22), (17, 22, 21), (18, 19, 23), (18, 23, 22), (19, 16, 20), (19, 20, 23), (20, 21, 25), (20, 25, 24), (21, 22, 26), (21, 26, 25), (22, 23, 27), (22, 27, 26), (23, 20, 24), (23, 24, 27), (24, 25, 29), (24, 29, 28), (25, 26, 30), (25, 30, 29), (26, 27, 31), (26, 31, 30), (27, 24, 28), (27, 28, 31), (28, 29, 33), (28, 33, 32), (29, 30, 34), (29, 34, 33), (30, 31, 35), (30, 35, 34), (31, 28, 32), (31, 32, 35), (32, 33, 37), (32, 37, 36), (33, 34, 38), (33, 38, 37), (34, 35, 39), (34, 39, 38), (35, 32, 36), (35, 36, 39), (36, 37, 41), (36, 41, 40), (37, 38, 42), (37, 42, 41), (38, 39, 43), (38, 43, 42), (39, 36, 40), (39, 40, 43), (40, 41, 45), (40, 45, 44), (41, 42, 46), (41, 46, 45), (42, 43, 47), (42, 47, 46), (43, 40, 44), (43, 44, 47), (44, 45, 49), (44, 49, 48), (45, 46, 50), (45, 50, 49), (46, 47, 51), (46, 51, 50), (47, 44, 48), (47, 48, 51), (48, 49, 53), (48, 53, 52), (49, 50, 54), (49, 54, 53), (50, 51, 55), (50, 55, 54), (51, 48, 52), (51, 52, 55), (52, 53, 57), (52, 57, 56), (53, 54, 58), (53, 58, 57), (54, 55, 59), (54, 59, 58), (55, 52, 56), (55, 56, 59), (56, 57, 61), (56, 61, 60), (57, 58, 62), (57, 62, 61), (58, 59, 63), (58, 63, 62), (59, 56, 60), (59, 60, 63), (60, 61, 65), (60, 65, 64), (61, 62, 66), (61, 66, 65), (62, 63, 67), (62, 67, 66), (63, 60, 64), (63, 64, 67)])
me_wholehelicallysweptcageblade3mesh.polygons.foreach_set('material_index', [1, 1, 1, 1, 1, 1, 2, 2, 1, 1, 1, 1, 1, 1, 2, 2, 1, 1, 1, 1, 1, 1, 2, 2, 1, 1, 1, 1, 1, 1, 2, 2, 1, 1, 1, 1, 1, 1, 2, 2, 1, 1, 1, 1, 1, 1, 2, 2, 1, 1, 1, 1, 1, 1, 2, 2, 1, 1, 1, 1, 1, 1, 2, 2, 1, 1, 1, 1, 1, 1, 2, 2, 1, 1, 1, 1, 1, 1, 2, 2, 1, 1, 1, 1, 1, 1, 2, 2, 1, 1, 1, 1, 1, 1, 2, 2, 1, 1, 1, 1, 1, 1, 2, 2, 1, 1, 1, 1, 1, 1, 2, 2, 1, 1, 1, 1, 1, 1, 2, 2, 1, 1, 1, 1, 1, 1, 2, 2, 1, 1, 1, 1])
me_wholehelicallysweptcageblade3mesh.materials.append(mat_wholeintegralflangeandneckdarksteel)
me_wholehelicallysweptcageblade3mesh.materials.append(mat_wholesweptcagebladesoxide)
me_wholehelicallysweptcageblade3mesh.materials.append(mat_wholeouterbladelandssatinsteel)
me_wholehelicallysweptcageblade3mesh.materials.append(mat_wholeclosednosemutedteal)
me_wholehelicallysweptcageblade3mesh.update()
me_wholehelicallysweptcageblade4mesh = bpy.data.meshes.new('WholeHelicallySweptCageBlade4Mesh')
me_wholehelicallysweptcageblade4mesh.from_pydata([(-0.4144, -0.5641, 0.32), (-0.5092, -0.6931, 0.32), (-0.3456, -0.7875, 0.32), (-0.2813, -0.641, 0.32), (-0.4089, -0.6681, 0.4387), (-0.4924, -0.8046, 0.4387), (-0.305, -0.8926, 0.4387), (-0.2532, -0.7412, 0.4387), (-0.3865, -0.7706, 0.5575), (-0.4582, -0.9137, 0.5575), (-0.2478, -0.9916, 0.5575), (-0.209, -0.8364, 0.5575), (-0.3461, -0.8654, 0.6762), (-0.4056, -1.014, 0.6762), (-0.1745, -1.078, 0.6762), (-0.1489, -0.9201, 0.6762), (-0.2887, -0.9462, 0.795), (-0.3353, -1.099, 0.795), (-0.08737, -1.146, 0.795), (-0.07521, -0.9864, 0.795), (-0.2165, -1.007, 0.9137), (-0.2501, -1.164, 0.9137), (0.00985, -1.19, 0.9137), (0.008526, -1.03, 0.9137), (-0.1336, -1.043, 1.033), (-0.1539, -1.202, 1.033), (0.1121, -1.207, 1.033), (0.09731, -1.047, 1.033), (-0.0452, -1.051, 1.151), (-0.05208, -1.211, 1.151), (0.2135, -1.193, 1.151), (0.1853, -1.036, 1.151), (0.04263, -1.029, 1.27), (0.04925, -1.189, 1.27), (0.3075, -1.15, 1.27), (0.2662, -0.995, 1.27), (0.1235, -0.9769, 1.389), (0.1436, -1.136, 1.389), (0.388, -1.077, 1.389), (0.3337, -0.9264, 1.389), (0.1913, -0.8967, 1.508), (0.2246, -1.053, 1.508), (0.449, -0.9787, 1.508), (0.3823, -0.8333, 1.508), (0.2403, -0.792, 1.626), (0.2867, -0.9451, 1.626), (0.486, -0.8598, 1.626), (0.4073, -0.7205, 1.626), (0.2661, -0.6682, 1.745), (0.3252, -0.8169, 1.745), (0.4957, -0.7262, 1.745), (0.4055, -0.5941, 1.745), (0.2657, -0.5319, 1.864), (0.3372, -0.6751, 1.864), (0.4764, -0.5852, 1.864), (0.3754, -0.4611, 1.864), (0.238, -0.3903, 1.982), (0.3213, -0.5269, 1.982), (0.4286, -0.444, 1.982), (0.3174, -0.3289, 1.982), (0.1836, -0.2508, 2.101), (0.2781, -0.3799, 2.101), (0.3543, -0.31, 2.101), (0.2339, -0.2047, 2.101), (0.1051, -0.1207, 2.22), (0.2101, -0.2413, 2.22), (0.2577, -0.1897, 2.22), (0.1289, -0.09483, 2.22)], [], [(0, 2, 1), (0, 3, 2), (64, 65, 66), (64, 66, 67), (0, 1, 5), (0, 5, 4), (1, 2, 6), (1, 6, 5), (2, 3, 7), (2, 7, 6), (3, 0, 4), (3, 4, 7), (4, 5, 9), (4, 9, 8), (5, 6, 10), (5, 10, 9), (6, 7, 11), (6, 11, 10), (7, 4, 8), (7, 8, 11), (8, 9, 13), (8, 13, 12), (9, 10, 14), (9, 14, 13), (10, 11, 15), (10, 15, 14), (11, 8, 12), (11, 12, 15), (12, 13, 17), (12, 17, 16), (13, 14, 18), (13, 18, 17), (14, 15, 19), (14, 19, 18), (15, 12, 16), (15, 16, 19), (16, 17, 21), (16, 21, 20), (17, 18, 22), (17, 22, 21), (18, 19, 23), (18, 23, 22), (19, 16, 20), (19, 20, 23), (20, 21, 25), (20, 25, 24), (21, 22, 26), (21, 26, 25), (22, 23, 27), (22, 27, 26), (23, 20, 24), (23, 24, 27), (24, 25, 29), (24, 29, 28), (25, 26, 30), (25, 30, 29), (26, 27, 31), (26, 31, 30), (27, 24, 28), (27, 28, 31), (28, 29, 33), (28, 33, 32), (29, 30, 34), (29, 34, 33), (30, 31, 35), (30, 35, 34), (31, 28, 32), (31, 32, 35), (32, 33, 37), (32, 37, 36), (33, 34, 38), (33, 38, 37), (34, 35, 39), (34, 39, 38), (35, 32, 36), (35, 36, 39), (36, 37, 41), (36, 41, 40), (37, 38, 42), (37, 42, 41), (38, 39, 43), (38, 43, 42), (39, 36, 40), (39, 40, 43), (40, 41, 45), (40, 45, 44), (41, 42, 46), (41, 46, 45), (42, 43, 47), (42, 47, 46), (43, 40, 44), (43, 44, 47), (44, 45, 49), (44, 49, 48), (45, 46, 50), (45, 50, 49), (46, 47, 51), (46, 51, 50), (47, 44, 48), (47, 48, 51), (48, 49, 53), (48, 53, 52), (49, 50, 54), (49, 54, 53), (50, 51, 55), (50, 55, 54), (51, 48, 52), (51, 52, 55), (52, 53, 57), (52, 57, 56), (53, 54, 58), (53, 58, 57), (54, 55, 59), (54, 59, 58), (55, 52, 56), (55, 56, 59), (56, 57, 61), (56, 61, 60), (57, 58, 62), (57, 62, 61), (58, 59, 63), (58, 63, 62), (59, 56, 60), (59, 60, 63), (60, 61, 65), (60, 65, 64), (61, 62, 66), (61, 66, 65), (62, 63, 67), (62, 67, 66), (63, 60, 64), (63, 64, 67)])
me_wholehelicallysweptcageblade4mesh.polygons.foreach_set('material_index', [1, 1, 1, 1, 1, 1, 2, 2, 1, 1, 1, 1, 1, 1, 2, 2, 1, 1, 1, 1, 1, 1, 2, 2, 1, 1, 1, 1, 1, 1, 2, 2, 1, 1, 1, 1, 1, 1, 2, 2, 1, 1, 1, 1, 1, 1, 2, 2, 1, 1, 1, 1, 1, 1, 2, 2, 1, 1, 1, 1, 1, 1, 2, 2, 1, 1, 1, 1, 1, 1, 2, 2, 1, 1, 1, 1, 1, 1, 2, 2, 1, 1, 1, 1, 1, 1, 2, 2, 1, 1, 1, 1, 1, 1, 2, 2, 1, 1, 1, 1, 1, 1, 2, 2, 1, 1, 1, 1, 1, 1, 2, 2, 1, 1, 1, 1, 1, 1, 2, 2, 1, 1, 1, 1, 1, 1, 2, 2, 1, 1, 1, 1])
me_wholehelicallysweptcageblade4mesh.materials.append(mat_wholeintegralflangeandneckdarksteel)
me_wholehelicallysweptcageblade4mesh.materials.append(mat_wholesweptcagebladesoxide)
me_wholehelicallysweptcageblade4mesh.materials.append(mat_wholeouterbladelandssatinsteel)
me_wholehelicallysweptcageblade4mesh.materials.append(mat_wholeclosednosemutedteal)
me_wholehelicallysweptcageblade4mesh.update()
me_wholehelicallysweptcageblade5mesh = bpy.data.meshes.new('WholeHelicallySweptCageBlade5Mesh')
me_wholehelicallysweptcageblade5mesh.from_pydata([(0.2813, -0.641, 0.32), (0.3456, -0.7875, 0.32), (0.5092, -0.6931, 0.32), (0.4144, -0.5641, 0.32), (0.3741, -0.6882, 0.4387), (0.4506, -0.8287, 0.4387), (0.6206, -0.7104, 0.4387), (0.5153, -0.5899, 0.4387), (0.4741, -0.72, 0.5575), (0.5621, -0.8536, 0.5575), (0.7349, -0.7104, 0.5575), (0.6198, -0.5992, 0.5575), (0.5764, -0.7325, 0.6762), (0.6754, -0.8582, 0.6762), (0.8464, -0.6902, 0.6762), (0.7224, -0.589, 0.6762), (0.6751, -0.7231, 0.795), (0.7843, -0.84, 0.795), (0.9487, -0.6486, 0.795), (0.8166, -0.5583, 0.795), (0.764, -0.691, 0.9137), (0.8826, -0.7984, 0.9137), (1.036, -0.5865, 0.9137), (0.8964, -0.5077, 0.9137), (0.8367, -0.6373, 1.033), (0.964, -0.7343, 1.033), (1.101, -0.5062, 1.033), (0.9557, -0.4394, 1.033), (0.8878, -0.5648, 1.151), (1.023, -0.6507, 1.151), (1.14, -0.4118, 1.151), (0.9897, -0.3574, 1.151), (0.9126, -0.4776, 1.27), (1.054, -0.5518, 1.27), (1.149, -0.3085, 1.27), (0.9948, -0.267, 1.27), (0.9078, -0.3815, 1.389), (1.055, -0.4435, 1.389), (1.127, -0.2025, 1.389), (0.9692, -0.1742, 1.389), (0.8722, -0.2827, 1.508), (1.024, -0.332, 1.508), (1.072, -0.1005, 1.508), (0.9128, -0.08555, 1.508), (0.806, -0.1879, 1.626), (0.9618, -0.2243, 1.626), (0.9876, -0.00896, 1.626), (0.8276, -0.007509, 1.626), (0.7117, -0.1037, 1.745), (0.8701, -0.1268, 1.745), (0.8768, 0.06615, 1.745), (0.7172, 0.05411, 1.745), (0.5935, -0.03585, 1.864), (0.7532, -0.04549, 1.864), (0.745, 0.12, 1.864), (0.587, 0.09454, 1.864), (0.457, 0.01099, 1.982), (0.6169, 0.01484, 1.982), (0.5988, 0.1491, 1.982), (0.4436, 0.1105, 1.982), (0.309, 0.03363, 2.101), (0.468, 0.05095, 2.101), (0.4456, 0.1519, 2.101), (0.2942, 0.1003, 2.101), (0.157, 0.03066, 2.22), (0.3141, 0.06132, 2.22), (0.2931, 0.1284, 2.22), (0.1466, 0.06419, 2.22)], [], [(0, 2, 1), (0, 3, 2), (64, 65, 66), (64, 66, 67), (0, 1, 5), (0, 5, 4), (1, 2, 6), (1, 6, 5), (2, 3, 7), (2, 7, 6), (3, 0, 4), (3, 4, 7), (4, 5, 9), (4, 9, 8), (5, 6, 10), (5, 10, 9), (6, 7, 11), (6, 11, 10), (7, 4, 8), (7, 8, 11), (8, 9, 13), (8, 13, 12), (9, 10, 14), (9, 14, 13), (10, 11, 15), (10, 15, 14), (11, 8, 12), (11, 12, 15), (12, 13, 17), (12, 17, 16), (13, 14, 18), (13, 18, 17), (14, 15, 19), (14, 19, 18), (15, 12, 16), (15, 16, 19), (16, 17, 21), (16, 21, 20), (17, 18, 22), (17, 22, 21), (18, 19, 23), (18, 23, 22), (19, 16, 20), (19, 20, 23), (20, 21, 25), (20, 25, 24), (21, 22, 26), (21, 26, 25), (22, 23, 27), (22, 27, 26), (23, 20, 24), (23, 24, 27), (24, 25, 29), (24, 29, 28), (25, 26, 30), (25, 30, 29), (26, 27, 31), (26, 31, 30), (27, 24, 28), (27, 28, 31), (28, 29, 33), (28, 33, 32), (29, 30, 34), (29, 34, 33), (30, 31, 35), (30, 35, 34), (31, 28, 32), (31, 32, 35), (32, 33, 37), (32, 37, 36), (33, 34, 38), (33, 38, 37), (34, 35, 39), (34, 39, 38), (35, 32, 36), (35, 36, 39), (36, 37, 41), (36, 41, 40), (37, 38, 42), (37, 42, 41), (38, 39, 43), (38, 43, 42), (39, 36, 40), (39, 40, 43), (40, 41, 45), (40, 45, 44), (41, 42, 46), (41, 46, 45), (42, 43, 47), (42, 47, 46), (43, 40, 44), (43, 44, 47), (44, 45, 49), (44, 49, 48), (45, 46, 50), (45, 50, 49), (46, 47, 51), (46, 51, 50), (47, 44, 48), (47, 48, 51), (48, 49, 53), (48, 53, 52), (49, 50, 54), (49, 54, 53), (50, 51, 55), (50, 55, 54), (51, 48, 52), (51, 52, 55), (52, 53, 57), (52, 57, 56), (53, 54, 58), (53, 58, 57), (54, 55, 59), (54, 59, 58), (55, 52, 56), (55, 56, 59), (56, 57, 61), (56, 61, 60), (57, 58, 62), (57, 62, 61), (58, 59, 63), (58, 63, 62), (59, 56, 60), (59, 60, 63), (60, 61, 65), (60, 65, 64), (61, 62, 66), (61, 66, 65), (62, 63, 67), (62, 67, 66), (63, 60, 64), (63, 64, 67)])
me_wholehelicallysweptcageblade5mesh.polygons.foreach_set('material_index', [1, 1, 1, 1, 1, 1, 2, 2, 1, 1, 1, 1, 1, 1, 2, 2, 1, 1, 1, 1, 1, 1, 2, 2, 1, 1, 1, 1, 1, 1, 2, 2, 1, 1, 1, 1, 1, 1, 2, 2, 1, 1, 1, 1, 1, 1, 2, 2, 1, 1, 1, 1, 1, 1, 2, 2, 1, 1, 1, 1, 1, 1, 2, 2, 1, 1, 1, 1, 1, 1, 2, 2, 1, 1, 1, 1, 1, 1, 2, 2, 1, 1, 1, 1, 1, 1, 2, 2, 1, 1, 1, 1, 1, 1, 2, 2, 1, 1, 1, 1, 1, 1, 2, 2, 1, 1, 1, 1, 1, 1, 2, 2, 1, 1, 1, 1, 1, 1, 2, 2, 1, 1, 1, 1, 1, 1, 2, 2, 1, 1, 1, 1])
me_wholehelicallysweptcageblade5mesh.materials.append(mat_wholeintegralflangeandneckdarksteel)
me_wholehelicallysweptcageblade5mesh.materials.append(mat_wholesweptcagebladesoxide)
me_wholehelicallysweptcageblade5mesh.materials.append(mat_wholeouterbladelandssatinsteel)
me_wholehelicallysweptcageblade5mesh.materials.append(mat_wholeclosednosemutedteal)
me_wholehelicallysweptcageblade5mesh.update()
me_wholeclosedfacetednosemesh = bpy.data.meshes.new('WholeClosedFacetedNoseMesh')
me_wholeclosedfacetednosemesh.from_pydata([(0.0, 0.0, 2.16), (0.34, 0.0, 2.16), (0.3335, 0.06633, 2.16), (0.3141, 0.1301, 2.16), (0.2827, 0.1889, 2.16), (0.2404, 0.2404, 2.16), (0.1889, 0.2827, 2.16), (0.1301, 0.3141, 2.16), (0.06633, 0.3335, 2.16), (2.082e-17, 0.34, 2.16), (-0.06633, 0.3335, 2.16), (-0.1301, 0.3141, 2.16), (-0.1889, 0.2827, 2.16), (-0.2404, 0.2404, 2.16), (-0.2827, 0.1889, 2.16), (-0.3141, 0.1301, 2.16), (-0.3335, 0.06633, 2.16), (-0.34, 4.164e-17, 2.16), (-0.3335, -0.06633, 2.16), (-0.3141, -0.1301, 2.16), (-0.2827, -0.1889, 2.16), (-0.2404, -0.2404, 2.16), (-0.1889, -0.2827, 2.16), (-0.1301, -0.3141, 2.16), (-0.06633, -0.3335, 2.16), (-6.246e-17, -0.34, 2.16), (0.06633, -0.3335, 2.16), (0.1301, -0.3141, 2.16), (0.1889, -0.2827, 2.16), (0.2404, -0.2404, 2.16), (0.2827, -0.1889, 2.16), (0.3141, -0.1301, 2.16), (0.3335, -0.06633, 2.16), (0.36, 0.0, 2.28), (0.3531, 0.07023, 2.28), (0.3326, 0.1378, 2.28), (0.2993, 0.2, 2.28), (0.2546, 0.2546, 2.28), (0.2, 0.2993, 2.28), (0.1378, 0.3326, 2.28), (0.07023, 0.3531, 2.28), (2.204e-17, 0.36, 2.28), (-0.07023, 0.3531, 2.28), (-0.1378, 0.3326, 2.28), (-0.2, 0.2993, 2.28), (-0.2546, 0.2546, 2.28), (-0.2993, 0.2, 2.28), (-0.3326, 0.1378, 2.28), (-0.3531, 0.07023, 2.28), (-0.36, 4.409e-17, 2.28), (-0.3531, -0.07023, 2.28), (-0.3326, -0.1378, 2.28), (-0.2993, -0.2, 2.28), (-0.2546, -0.2546, 2.28), (-0.2, -0.2993, 2.28), (-0.1378, -0.3326, 2.28), (-0.07023, -0.3531, 2.28), (-6.613e-17, -0.36, 2.28), (0.07023, -0.3531, 2.28), (0.1378, -0.3326, 2.28), (0.2, -0.2993, 2.28), (0.2546, -0.2546, 2.28), (0.2993, -0.2, 2.28), (0.3326, -0.1378, 2.28), (0.3531, -0.07023, 2.28), (0.25, 0.0, 2.45), (0.2452, 0.04877, 2.45), (0.231, 0.09567, 2.45), (0.2079, 0.1389, 2.45), (0.1768, 0.1768, 2.45), (0.1389, 0.2079, 2.45), (0.09567, 0.231, 2.45), (0.04877, 0.2452, 2.45), (1.531e-17, 0.25, 2.45), (-0.04877, 0.2452, 2.45), (-0.09567, 0.231, 2.45), (-0.1389, 0.2079, 2.45), (-0.1768, 0.1768, 2.45), (-0.2079, 0.1389, 2.45), (-0.231, 0.09567, 2.45), (-0.2452, 0.04877, 2.45), (-0.25, 3.062e-17, 2.45), (-0.2452, -0.04877, 2.45), (-0.231, -0.09567, 2.45), (-0.2079, -0.1389, 2.45), (-0.1768, -0.1768, 2.45), (-0.1389, -0.2079, 2.45), (-0.09567, -0.231, 2.45), (-0.04877, -0.2452, 2.45), (-4.592e-17, -0.25, 2.45), (0.04877, -0.2452, 2.45), (0.09567, -0.231, 2.45), (0.1389, -0.2079, 2.45), (0.1768, -0.1768, 2.45), (0.2079, -0.1389, 2.45), (0.231, -0.09567, 2.45), (0.2452, -0.04877, 2.45), (0.0, 0.0, 2.52)], [], [(0, 2, 1), (0, 3, 2), (0, 4, 3), (0, 5, 4), (0, 6, 5), (0, 7, 6), (0, 8, 7), (0, 9, 8), (0, 10, 9), (0, 11, 10), (0, 12, 11), (0, 13, 12), (0, 14, 13), (0, 15, 14), (0, 16, 15), (0, 17, 16), (0, 18, 17), (0, 19, 18), (0, 20, 19), (0, 21, 20), (0, 22, 21), (0, 23, 22), (0, 24, 23), (0, 25, 24), (0, 26, 25), (0, 27, 26), (0, 28, 27), (0, 29, 28), (0, 30, 29), (0, 31, 30), (0, 32, 31), (0, 1, 32), (1, 34, 33), (1, 2, 34), (2, 35, 34), (2, 3, 35), (3, 36, 35), (3, 4, 36), (4, 37, 36), (4, 5, 37), (5, 38, 37), (5, 6, 38), (6, 39, 38), (6, 7, 39), (7, 40, 39), (7, 8, 40), (8, 41, 40), (8, 9, 41), (9, 42, 41), (9, 10, 42), (10, 43, 42), (10, 11, 43), (11, 44, 43), (11, 12, 44), (12, 45, 44), (12, 13, 45), (13, 46, 45), (13, 14, 46), (14, 47, 46), (14, 15, 47), (15, 48, 47), (15, 16, 48), (16, 49, 48), (16, 17, 49), (17, 50, 49), (17, 18, 50), (18, 51, 50), (18, 19, 51), (19, 52, 51), (19, 20, 52), (20, 53, 52), (20, 21, 53), (21, 54, 53), (21, 22, 54), (22, 55, 54), (22, 23, 55), (23, 56, 55), (23, 24, 56), (24, 57, 56), (24, 25, 57), (25, 58, 57), (25, 26, 58), (26, 59, 58), (26, 27, 59), (27, 60, 59), (27, 28, 60), (28, 61, 60), (28, 29, 61), (29, 62, 61), (29, 30, 62), (30, 63, 62), (30, 31, 63), (31, 64, 63), (31, 32, 64), (32, 33, 64), (32, 1, 33), (33, 66, 65), (33, 34, 66), (34, 67, 66), (34, 35, 67), (35, 68, 67), (35, 36, 68), (36, 69, 68), (36, 37, 69), (37, 70, 69), (37, 38, 70), (38, 71, 70), (38, 39, 71), (39, 72, 71), (39, 40, 72), (40, 73, 72), (40, 41, 73), (41, 74, 73), (41, 42, 74), (42, 75, 74), (42, 43, 75), (43, 76, 75), (43, 44, 76), (44, 77, 76), (44, 45, 77), (45, 78, 77), (45, 46, 78), (46, 79, 78), (46, 47, 79), (47, 80, 79), (47, 48, 80), (48, 81, 80), (48, 49, 81), (49, 82, 81), (49, 50, 82), (50, 83, 82), (50, 51, 83), (51, 84, 83), (51, 52, 84), (52, 85, 84), (52, 53, 85), (53, 86, 85), (53, 54, 86), (54, 87, 86), (54, 55, 87), (55, 88, 87), (55, 56, 88), (56, 89, 88), (56, 57, 89), (57, 90, 89), (57, 58, 90), (58, 91, 90), (58, 59, 91), (59, 92, 91), (59, 60, 92), (60, 93, 92), (60, 61, 93), (61, 94, 93), (61, 62, 94), (62, 95, 94), (62, 63, 95), (63, 96, 95), (63, 64, 96), (64, 65, 96), (64, 33, 65), (65, 66, 97), (66, 67, 97), (67, 68, 97), (68, 69, 97), (69, 70, 97), (70, 71, 97), (71, 72, 97), (72, 73, 97), (73, 74, 97), (74, 75, 97), (75, 76, 97), (76, 77, 97), (77, 78, 97), (78, 79, 97), (79, 80, 97), (80, 81, 97), (81, 82, 97), (82, 83, 97), (83, 84, 97), (84, 85, 97), (85, 86, 97), (86, 87, 97), (87, 88, 97), (88, 89, 97), (89, 90, 97), (90, 91, 97), (91, 92, 97), (92, 93, 97), (93, 94, 97), (94, 95, 97), (95, 96, 97), (96, 65, 97)])
me_wholeclosedfacetednosemesh.polygons.foreach_set('material_index', [3, 3, 3, 3, 3, 3, 3, 3, 3, 3, 3, 3, 3, 3, 3, 3, 3, 3, 3, 3, 3, 3, 3, 3, 3, 3, 3, 3, 3, 3, 3, 3, 3, 3, 3, 3, 3, 3, 3, 3, 3, 3, 3, 3, 3, 3, 3, 3, 3, 3, 3, 3, 3, 3, 3, 3, 3, 3, 3, 3, 3, 3, 3, 3, 3, 3, 3, 3, 3, 3, 3, 3, 3, 3, 3, 3, 3, 3, 3, 3, 3, 3, 3, 3, 3, 3, 3, 3, 3, 3, 3, 3, 3, 3, 3, 3, 3, 3, 3, 3, 3, 3, 3, 3, 3, 3, 3, 3, 3, 3, 3, 3, 3, 3, 3, 3, 3, 3, 3, 3, 3, 3, 3, 3, 3, 3, 3, 3, 3, 3, 3, 3, 3, 3, 3, 3, 3, 3, 3, 3, 3, 3, 3, 3, 3, 3, 3, 3, 3, 3, 3, 3, 3, 3, 3, 3, 3, 3, 3, 3, 3, 3, 3, 3, 3, 3, 3, 3, 3, 3, 3, 3, 3, 3, 3, 3, 3, 3, 3, 3, 3, 3, 3, 3, 3, 3, 3, 3, 3, 3, 3, 3])
me_wholeclosedfacetednosemesh.materials.append(mat_wholeintegralflangeandneckdarksteel)
me_wholeclosedfacetednosemesh.materials.append(mat_wholesweptcagebladesoxide)
me_wholeclosedfacetednosemesh.materials.append(mat_wholeouterbladelandssatinsteel)
me_wholeclosedfacetednosemesh.materials.append(mat_wholeclosednosemutedteal)
me_wholeclosedfacetednosemesh.update()

# ---- objects
ob_wholeintegralannularfootflangeandopenneck = bpy.data.objects.new('WholeIntegralAnnularFootFlangeAndOpenNeck', me_wholeintegralannularfootflangeandopenneckmesh)
ob_wholehelicallysweptcageblade0 = bpy.data.objects.new('WholeHelicallySweptCageBlade0', me_wholehelicallysweptcageblade0mesh)
ob_wholehelicallysweptcageblade1 = bpy.data.objects.new('WholeHelicallySweptCageBlade1', me_wholehelicallysweptcageblade1mesh)
ob_wholehelicallysweptcageblade2 = bpy.data.objects.new('WholeHelicallySweptCageBlade2', me_wholehelicallysweptcageblade2mesh)
ob_wholehelicallysweptcageblade3 = bpy.data.objects.new('WholeHelicallySweptCageBlade3', me_wholehelicallysweptcageblade3mesh)
ob_wholehelicallysweptcageblade4 = bpy.data.objects.new('WholeHelicallySweptCageBlade4', me_wholehelicallysweptcageblade4mesh)
ob_wholehelicallysweptcageblade5 = bpy.data.objects.new('WholeHelicallySweptCageBlade5', me_wholehelicallysweptcageblade5mesh)
ob_wholeclosedfacetednose = bpy.data.objects.new('WholeClosedFacetedNose', me_wholeclosedfacetednosemesh)

# ---- transforms, parenting, visibility, modifiers, constraints
ob_wholeintegralannularfootflangeandopenneck.location = (0.0, 0.0, 0.0)
ob_wholehelicallysweptcageblade0.location = (0.0, 0.0, 0.0)
ob_wholehelicallysweptcageblade1.location = (0.0, 0.0, 0.0)
ob_wholehelicallysweptcageblade2.location = (0.0, 0.0, 0.0)
ob_wholehelicallysweptcageblade3.location = (0.0, 0.0, 0.0)
ob_wholehelicallysweptcageblade4.location = (0.0, 0.0, 0.0)
ob_wholehelicallysweptcageblade5.location = (0.0, 0.0, 0.0)
ob_wholeclosedfacetednose.location = (0.0, 0.0, 0.0)

# ---- collection membership
scene.collection.objects.link(ob_wholeintegralannularfootflangeandopenneck)
scene.collection.objects.link(ob_wholehelicallysweptcageblade0)
scene.collection.objects.link(ob_wholehelicallysweptcageblade1)
scene.collection.objects.link(ob_wholehelicallysweptcageblade2)
scene.collection.objects.link(ob_wholehelicallysweptcageblade3)
scene.collection.objects.link(ob_wholehelicallysweptcageblade4)
scene.collection.objects.link(ob_wholehelicallysweptcageblade5)
scene.collection.objects.link(ob_wholeclosedfacetednose)

# ---- scene / render settings (as saved in the file)
scene.frame_start = 1; scene.frame_end = 250; scene.frame_set(1)
scene.render.engine = 'CYCLES'
scene.render.resolution_x = 640
scene.render.resolution_y = 640
scene.render.use_compositing = False
scene.cycles.use_denoising = False
scene.cycles.samples = 128
scene.cycles.use_adaptive_sampling = False
bpy.context.view_layer.update()

# ---- added for rendering (the .blend has no active camera and no usable light): camera, sun
cam_auto = bpy.data.cameras.new('AutoCamera')
cam_auto.lens = 50.0
cam_auto.sensor_width = 36.0
cam_auto.clip_end = 1000.0
ob_auto_camera = bpy.data.objects.new('AutoCamera', cam_auto)
scene.collection.objects.link(ob_auto_camera)
ob_auto_camera.location = (3.87064, -4.64476, 4.35651)
ob_auto_camera.rotation_euler = (1.09748, -7.21219e-08, 0.694738)
scene.camera = ob_auto_camera
light_auto_sun = bpy.data.lights.new('AutoSun', 'SUN')
light_auto_sun.energy = 3.0
light_auto_sun.angle = 0.0523599
ob_auto_sun = bpy.data.objects.new('AutoSun', light_auto_sun)
scene.collection.objects.link(ob_auto_sun)
ob_auto_sun.rotation_euler = (0.872665, 0.174533, 0.523599)
bpy.context.view_layer.update()
